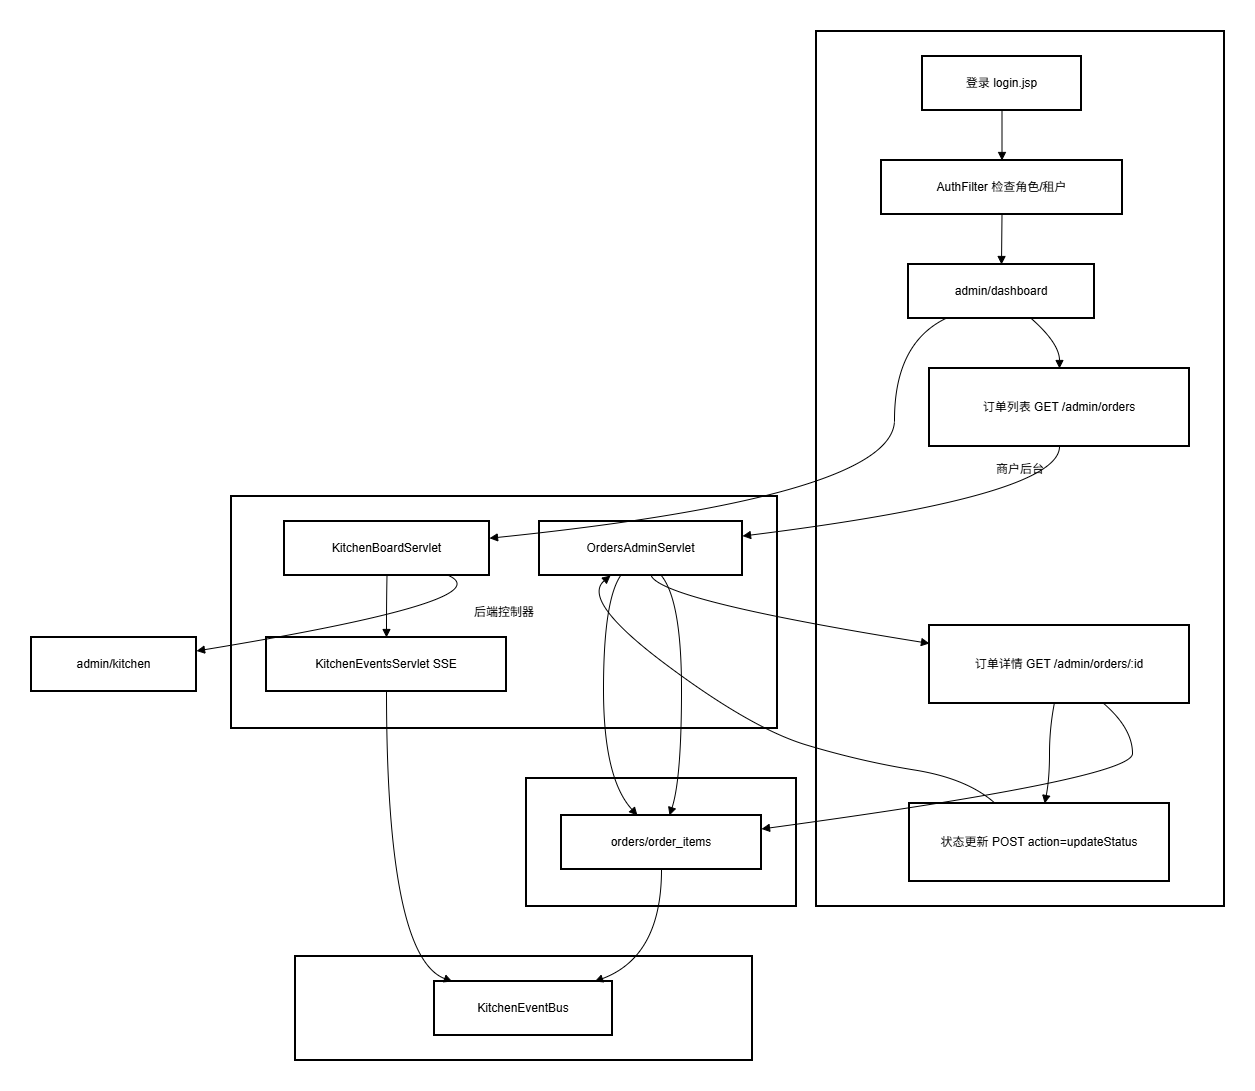

The diagram above was exported from draw.io. Its source (the exported page's mxGraphModel, read from the mxfile embedded in the PNG):
<mxGraphModel dx="1863" dy="1033" grid="1" gridSize="10" guides="1" tooltips="1" connect="1" arrows="1" fold="1" page="1" pageScale="1" pageWidth="827" pageHeight="1169" math="0" shadow="0">
  <root>
    <mxCell id="0" />
    <mxCell id="1" parent="0" />
    <mxCell id="-v0yEeMdSlyoSLLEQpJE-307" value="事件" style="whiteSpace=wrap;strokeWidth=2;" vertex="1" parent="1">
      <mxGeometry x="284" y="945" width="457" height="104" as="geometry" />
    </mxCell>
    <mxCell id="-v0yEeMdSlyoSLLEQpJE-308" value="数据库" style="whiteSpace=wrap;strokeWidth=2;" vertex="1" parent="1">
      <mxGeometry x="515" y="767" width="270" height="128" as="geometry" />
    </mxCell>
    <mxCell id="-v0yEeMdSlyoSLLEQpJE-309" value="后端控制器" style="whiteSpace=wrap;strokeWidth=2;" vertex="1" parent="1">
      <mxGeometry x="220" y="485" width="546" height="232" as="geometry" />
    </mxCell>
    <mxCell id="-v0yEeMdSlyoSLLEQpJE-310" value="商户后台" style="whiteSpace=wrap;strokeWidth=2;" vertex="1" parent="1">
      <mxGeometry x="805" y="20" width="408" height="875" as="geometry" />
    </mxCell>
    <mxCell id="-v0yEeMdSlyoSLLEQpJE-311" value="登录 login.jsp" style="whiteSpace=wrap;strokeWidth=2;" vertex="1" parent="1">
      <mxGeometry x="911" y="45" width="159" height="54" as="geometry" />
    </mxCell>
    <mxCell id="-v0yEeMdSlyoSLLEQpJE-312" value="AuthFilter 检查角色/租户" style="whiteSpace=wrap;strokeWidth=2;" vertex="1" parent="1">
      <mxGeometry x="870" y="149" width="241" height="54" as="geometry" />
    </mxCell>
    <mxCell id="-v0yEeMdSlyoSLLEQpJE-313" value="admin/dashboard" style="whiteSpace=wrap;strokeWidth=2;" vertex="1" parent="1">
      <mxGeometry x="897" y="253" width="186" height="54" as="geometry" />
    </mxCell>
    <mxCell id="-v0yEeMdSlyoSLLEQpJE-314" value="订单列表 GET /admin/orders" style="whiteSpace=wrap;strokeWidth=2;" vertex="1" parent="1">
      <mxGeometry x="918" y="357" width="260" height="78" as="geometry" />
    </mxCell>
    <mxCell id="-v0yEeMdSlyoSLLEQpJE-315" value="订单详情 GET /admin/orders/:id" style="whiteSpace=wrap;strokeWidth=2;" vertex="1" parent="1">
      <mxGeometry x="918" y="614" width="260" height="78" as="geometry" />
    </mxCell>
    <mxCell id="-v0yEeMdSlyoSLLEQpJE-316" value="状态更新 POST action=updateStatus" style="whiteSpace=wrap;strokeWidth=2;" vertex="1" parent="1">
      <mxGeometry x="898" y="792" width="260" height="78" as="geometry" />
    </mxCell>
    <mxCell id="-v0yEeMdSlyoSLLEQpJE-317" value="OrdersAdminServlet" style="whiteSpace=wrap;strokeWidth=2;" vertex="1" parent="1">
      <mxGeometry x="528" y="510" width="203" height="54" as="geometry" />
    </mxCell>
    <mxCell id="-v0yEeMdSlyoSLLEQpJE-318" value="KitchenBoardServlet" style="whiteSpace=wrap;strokeWidth=2;" vertex="1" parent="1">
      <mxGeometry x="273" y="510" width="205" height="54" as="geometry" />
    </mxCell>
    <mxCell id="-v0yEeMdSlyoSLLEQpJE-319" value="KitchenEventsServlet SSE" style="whiteSpace=wrap;strokeWidth=2;" vertex="1" parent="1">
      <mxGeometry x="255" y="626" width="240" height="54" as="geometry" />
    </mxCell>
    <mxCell id="-v0yEeMdSlyoSLLEQpJE-320" value="orders/order_items" style="whiteSpace=wrap;strokeWidth=2;" vertex="1" parent="1">
      <mxGeometry x="550" y="804" width="200" height="54" as="geometry" />
    </mxCell>
    <mxCell id="-v0yEeMdSlyoSLLEQpJE-321" value="KitchenEventBus" style="whiteSpace=wrap;strokeWidth=2;" vertex="1" parent="1">
      <mxGeometry x="423" y="970" width="178" height="54" as="geometry" />
    </mxCell>
    <mxCell id="-v0yEeMdSlyoSLLEQpJE-322" value="admin/kitchen" style="whiteSpace=wrap;strokeWidth=2;" vertex="1" parent="1">
      <mxGeometry x="20" y="626" width="165" height="54" as="geometry" />
    </mxCell>
    <mxCell id="-v0yEeMdSlyoSLLEQpJE-323" value="" style="curved=1;startArrow=none;endArrow=block;exitX=0.5;exitY=1;entryX=0.5;entryY=0;rounded=0;" edge="1" parent="1" source="-v0yEeMdSlyoSLLEQpJE-311" target="-v0yEeMdSlyoSLLEQpJE-312">
      <mxGeometry relative="1" as="geometry">
        <Array as="points" />
      </mxGeometry>
    </mxCell>
    <mxCell id="-v0yEeMdSlyoSLLEQpJE-324" value="" style="curved=1;startArrow=none;endArrow=block;exitX=0.5;exitY=1;entryX=0.5;entryY=0;rounded=0;" edge="1" parent="1" source="-v0yEeMdSlyoSLLEQpJE-312" target="-v0yEeMdSlyoSLLEQpJE-313">
      <mxGeometry relative="1" as="geometry">
        <Array as="points" />
      </mxGeometry>
    </mxCell>
    <mxCell id="-v0yEeMdSlyoSLLEQpJE-325" value="" style="curved=1;startArrow=none;endArrow=block;exitX=0.66;exitY=1;entryX=0.5;entryY=0;rounded=0;" edge="1" parent="1" source="-v0yEeMdSlyoSLLEQpJE-313" target="-v0yEeMdSlyoSLLEQpJE-314">
      <mxGeometry relative="1" as="geometry">
        <Array as="points">
          <mxPoint x="1048" y="332" />
        </Array>
      </mxGeometry>
    </mxCell>
    <mxCell id="-v0yEeMdSlyoSLLEQpJE-326" value="" style="curved=1;startArrow=none;endArrow=block;exitX=0.5;exitY=1;entryX=1;entryY=0.27;rounded=0;" edge="1" parent="1" source="-v0yEeMdSlyoSLLEQpJE-314" target="-v0yEeMdSlyoSLLEQpJE-317">
      <mxGeometry relative="1" as="geometry">
        <Array as="points">
          <mxPoint x="1048" y="485" />
        </Array>
      </mxGeometry>
    </mxCell>
    <mxCell id="-v0yEeMdSlyoSLLEQpJE-327" value="" style="curved=1;startArrow=none;endArrow=block;exitX=0.6;exitY=1;entryX=0.54;entryY=0;rounded=0;" edge="1" parent="1" source="-v0yEeMdSlyoSLLEQpJE-317" target="-v0yEeMdSlyoSLLEQpJE-320">
      <mxGeometry relative="1" as="geometry">
        <Array as="points">
          <mxPoint x="670" y="589" />
          <mxPoint x="670" y="767" />
        </Array>
      </mxGeometry>
    </mxCell>
    <mxCell id="-v0yEeMdSlyoSLLEQpJE-328" value="" style="curved=1;startArrow=none;endArrow=block;exitX=0.55;exitY=1;entryX=0;entryY=0.23;rounded=0;" edge="1" parent="1" source="-v0yEeMdSlyoSLLEQpJE-317" target="-v0yEeMdSlyoSLLEQpJE-315">
      <mxGeometry relative="1" as="geometry">
        <Array as="points">
          <mxPoint x="650" y="589" />
        </Array>
      </mxGeometry>
    </mxCell>
    <mxCell id="-v0yEeMdSlyoSLLEQpJE-329" value="" style="curved=1;startArrow=none;endArrow=block;exitX=0.67;exitY=1;entryX=1;entryY=0.25;rounded=0;" edge="1" parent="1" source="-v0yEeMdSlyoSLLEQpJE-315" target="-v0yEeMdSlyoSLLEQpJE-320">
      <mxGeometry relative="1" as="geometry">
        <Array as="points">
          <mxPoint x="1121" y="717" />
          <mxPoint x="1121" y="767" />
        </Array>
      </mxGeometry>
    </mxCell>
    <mxCell id="-v0yEeMdSlyoSLLEQpJE-330" value="" style="curved=1;startArrow=none;endArrow=block;exitX=0.48;exitY=1;entryX=0.52;entryY=0;rounded=0;" edge="1" parent="1" source="-v0yEeMdSlyoSLLEQpJE-315" target="-v0yEeMdSlyoSLLEQpJE-316">
      <mxGeometry relative="1" as="geometry">
        <Array as="points">
          <mxPoint x="1038" y="717" />
          <mxPoint x="1038" y="767" />
        </Array>
      </mxGeometry>
    </mxCell>
    <mxCell id="-v0yEeMdSlyoSLLEQpJE-331" value="" style="curved=1;startArrow=none;endArrow=block;exitX=0.33;exitY=0;entryX=0.35;entryY=1;rounded=0;" edge="1" parent="1" source="-v0yEeMdSlyoSLLEQpJE-316" target="-v0yEeMdSlyoSLLEQpJE-317">
      <mxGeometry relative="1" as="geometry">
        <Array as="points">
          <mxPoint x="956" y="767" />
          <mxPoint x="850" y="750" />
          <mxPoint x="740" y="717" />
          <mxPoint x="569" y="589" />
        </Array>
      </mxGeometry>
    </mxCell>
    <mxCell id="-v0yEeMdSlyoSLLEQpJE-332" value="" style="curved=1;startArrow=none;endArrow=block;exitX=0.4;exitY=1;entryX=0.38;entryY=0;rounded=0;" edge="1" parent="1" source="-v0yEeMdSlyoSLLEQpJE-317" target="-v0yEeMdSlyoSLLEQpJE-320">
      <mxGeometry relative="1" as="geometry">
        <Array as="points">
          <mxPoint x="592" y="589" />
          <mxPoint x="592" y="767" />
        </Array>
      </mxGeometry>
    </mxCell>
    <mxCell id="-v0yEeMdSlyoSLLEQpJE-333" value="" style="curved=1;startArrow=none;endArrow=block;exitX=0.5;exitY=1;entryX=0.9;entryY=0;rounded=0;" edge="1" parent="1" source="-v0yEeMdSlyoSLLEQpJE-320" target="-v0yEeMdSlyoSLLEQpJE-321">
      <mxGeometry relative="1" as="geometry">
        <Array as="points">
          <mxPoint x="650" y="945" />
        </Array>
      </mxGeometry>
    </mxCell>
    <mxCell id="-v0yEeMdSlyoSLLEQpJE-334" value="" style="curved=1;startArrow=none;endArrow=block;exitX=0.2;exitY=1;entryX=1;entryY=0.31;rounded=0;" edge="1" parent="1" source="-v0yEeMdSlyoSLLEQpJE-313" target="-v0yEeMdSlyoSLLEQpJE-318">
      <mxGeometry relative="1" as="geometry">
        <Array as="points">
          <mxPoint x="883" y="332" />
          <mxPoint x="883" y="485" />
        </Array>
      </mxGeometry>
    </mxCell>
    <mxCell id="-v0yEeMdSlyoSLLEQpJE-335" value="" style="curved=1;startArrow=none;endArrow=block;exitX=0.8;exitY=1;entryX=1;entryY=0.25;rounded=0;" edge="1" parent="1" source="-v0yEeMdSlyoSLLEQpJE-318" target="-v0yEeMdSlyoSLLEQpJE-322">
      <mxGeometry relative="1" as="geometry">
        <Array as="points">
          <mxPoint x="492" y="589" />
        </Array>
      </mxGeometry>
    </mxCell>
    <mxCell id="-v0yEeMdSlyoSLLEQpJE-336" value="" style="curved=1;startArrow=none;endArrow=block;exitX=0.5;exitY=1;entryX=0.5;entryY=0;rounded=0;" edge="1" parent="1" source="-v0yEeMdSlyoSLLEQpJE-318" target="-v0yEeMdSlyoSLLEQpJE-319">
      <mxGeometry relative="1" as="geometry">
        <Array as="points">
          <mxPoint x="375" y="589" />
        </Array>
      </mxGeometry>
    </mxCell>
    <mxCell id="-v0yEeMdSlyoSLLEQpJE-337" value="" style="curved=1;startArrow=none;endArrow=block;exitX=0.5;exitY=1;entryX=0.1;entryY=0;rounded=0;" edge="1" parent="1" source="-v0yEeMdSlyoSLLEQpJE-319" target="-v0yEeMdSlyoSLLEQpJE-321">
      <mxGeometry relative="1" as="geometry">
        <Array as="points">
          <mxPoint x="375" y="945" />
        </Array>
      </mxGeometry>
    </mxCell>
  </root>
</mxGraphModel>